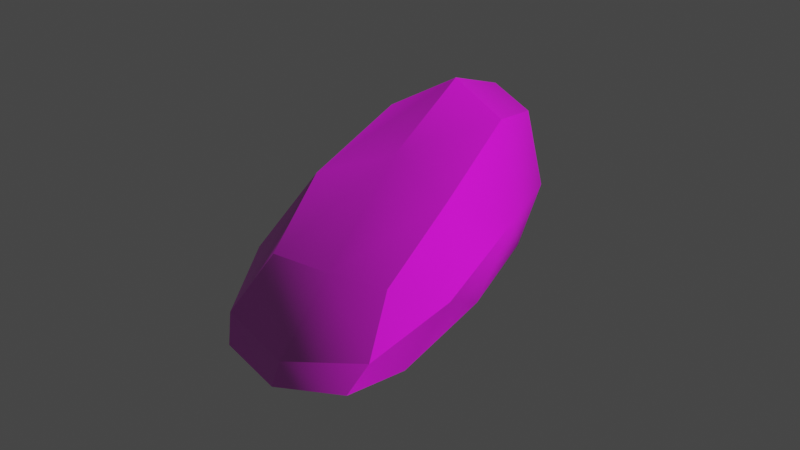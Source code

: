 # Source: rock3.blend  (saved by Blender 3.4.6; exported with 4.5.12 LTS)
import bpy
from mathutils import Matrix  # noqa: F401  (used for matrix-valued properties, if any)

bpy.ops.wm.read_factory_settings(use_empty=True)
scene = bpy.context.scene
scene.name = 'Scene'

# ---- collections
col_collection = bpy.data.collections.new('Collection'); scene.collection.children.link(col_collection)

# ---- images (referenced by path relative to the original .blend; pixels are not part of the script)
import os
ASSET_DIR = os.environ.get("B2B_ASSET_DIR", "")  # directory of the original .blend (textures are referenced by path, not embedded)
HERE = os.path.dirname(os.path.abspath(__file__))  # packed textures are extracted next to this script under _unpacked/

def load_image(name, relpath, width, height, colorspace="sRGB"):
    """Load a texture the original file referenced (path relative to the .blend, or extracted next to this script)."""
    p = next((c for c in (os.path.join(HERE, relpath), os.path.join(ASSET_DIR, relpath)) if relpath and os.path.exists(c)), "")
    if p:
        img = bpy.data.images.load(p, check_existing=True)
        img.name = name
    else:  # same state as the original file: an image datablock whose file is absent (Cycles renders it pink)
        img = bpy.data.images.new(name, width, height)
        img.source = "FILE"
        img.filepath = "//" + (relpath or name)
    img.colorspace_settings.name = colorspace
    return img
img_rocknormalmap2_jpg = load_image('rocknormalmap2.jpg', 'rocknormalmap2.jpg', 1024, 1024, 'sRGB')
img_20230223_142351_jpg_001 = load_image('20230223_142351.jpg.001', '20230223_142351.jpg', 1024, 1024, 'sRGB')

# ---- materials (node trees are filled in below, after node groups)
mat_material = bpy.data.materials.new('Material')
mat_material.alpha_threshold = 0.0
mat_material.use_transparent_shadow = False
mat_material.roughness = 0.5
mat_material.line_color = (0.0, 0.0, 0.0, 1.0)

# ---- node groups
ng_auto_smooth = bpy.data.node_groups.new('Auto Smooth', 'GeometryNodeTree')
_s = ng_auto_smooth.interface.new_socket(name='Geometry', in_out='OUTPUT', socket_type='NodeSocketGeometry')
_s = ng_auto_smooth.interface.new_socket(name='Geometry', in_out='INPUT', socket_type='NodeSocketGeometry')
_s = ng_auto_smooth.interface.new_socket(name='Angle', in_out='INPUT', socket_type='NodeSocketFloat')
_s.subtype = 'ANGLE'
_s.min_value = 0.0
_s.max_value = 3.142
ng_auto_smooth.is_modifier = True
_N = ng_auto_smooth.nodes; _L = ng_auto_smooth.links
n0 = _N.new('NodeGroupOutput'); n0.name = 'Group Output'; n0.location = (480, -100)
n1 = _N.new('NodeGroupInput'); n1.name = 'Group Input'; n1.location = (-420, -300)
n2 = _N.new('NodeGroupInput'); n2.name = 'Group Input.001'; n2.location = (-60, -100)
n3 = _N.new('GeometryNodeSetShadeSmooth'); n3.name = 'Set Shade Smooth'; n3.location = (120, -100)
n3.domain = 'EDGE'
n4 = _N.new('GeometryNodeSetShadeSmooth'); n4.name = 'Set Shade Smooth.001'; n4.location = (300, -100)
n5 = _N.new('GeometryNodeInputMeshEdgeAngle'); n5.name = 'Edge Angle'; n5.location = (-420, -220)
n6 = _N.new('GeometryNodeInputEdgeSmooth'); n6.name = 'Is Edge Smooth'; n6.location = (-60, -160)
n7 = _N.new('GeometryNodeInputShadeSmooth'); n7.name = 'Is Face Smooth'; n7.location = (-240, -340)
n8 = _N.new('FunctionNodeBooleanMath'); n8.name = 'Boolean Math'; n8.location = (-60, -220)
n9 = _N.new('FunctionNodeCompare'); n9.name = 'Compare'; n9.location = (-240, -180)
n9.operation = 'LESS_EQUAL'
_L.new(n5.outputs[0], n9.inputs[0])
_L.new(n4.outputs[0], n0.inputs[0])
_L.new(n1.outputs[1], n9.inputs[1])
_L.new(n9.outputs[0], n8.inputs[0])
_L.new(n7.outputs[0], n8.inputs[1])
_L.new(n2.outputs[0], n3.inputs[0])
_L.new(n6.outputs[0], n3.inputs[1])
_L.new(n3.outputs[0], n4.inputs[0])
_L.new(n8.outputs[0], n3.inputs[2])
n0.is_active_output = True

# ---- material node trees
mat_material.use_nodes = True; mat_material.node_tree.nodes.clear()
_N = mat_material.node_tree.nodes; _L = mat_material.node_tree.links
n0 = _N.new('ShaderNodeTexImage'); n0.name = 'Image Texture.001'; n0.location = (-529, -203)
n0.image = img_rocknormalmap2_jpg
n1 = _N.new('ShaderNodeOutputMaterial'); n1.name = 'Material Output'; n1.location = (355, 137)
n2 = _N.new('ShaderNodeBsdfPrincipled'); n2.name = 'Principled BSDF'; n2.location = (65, 137)
n2.distribution = 'GGX'
n2.subsurface_method = 'RANDOM_WALK_SKIN'
n2.inputs[2].default_value = 1.0
n2.inputs[3].default_value = 1.45
n2.inputs[12].default_value = 1.0
n2.inputs[27].default_value = (0.0, 0.0, 0.0, 1.0)
n2.inputs[28].default_value = 1.0
n3 = _N.new('ShaderNodeNormalMap'); n3.name = 'Normal Map'; n3.location = (-192, -278)
n4 = _N.new('ShaderNodeTexImage'); n4.name = 'Image Texture'; n4.location = (-285, 139)
n4.image = img_20230223_142351_jpg_001
_L.new(n2.outputs[0], n1.inputs[0])
_L.new(n4.outputs[0], n2.inputs[0])
_L.new(n0.outputs[0], n3.inputs[1])
_L.new(n3.outputs[0], n2.inputs[5])
n1.is_active_output = True

# ---- world
world_world = bpy.data.worlds.new('World'); scene.world = world_world
world_world.use_nodes = True; world_world.node_tree.nodes.clear()
_N = world_world.node_tree.nodes; _L = world_world.node_tree.links
n0 = _N.new('ShaderNodeOutputWorld'); n0.name = 'World Output'; n0.location = (300, 300)
n1 = _N.new('ShaderNodeBackground'); n1.name = 'Background'; n1.location = (10, 300)
n1.inputs[0].default_value = (0.05088, 0.05088, 0.05088, 1.0)
_L.new(n1.outputs[0], n0.inputs[0])
n0.is_active_output = True
world_world.color = (0.05088, 0.05088, 0.05088)
world_world.use_sun_shadow = False
world_world.sun_shadow_jitter_overblur = 0.0

# ---- meshes
me_cube = bpy.data.meshes.new('Cube')
me_cube.from_pydata([(0.8999, 0.7588, 1.784), (1.0, 1.0, -1.0), (1.079, -0.4663, 0.2131), (1.0, -1.0, -1.0), (-0.4974, 0.8285, 1.557), (-1.559, 0.7527, -1.069), (-0.7099, -0.6834, 0.2658), (-1.212, -1.19, -0.7505), (0.4444, 1.913, -0.4444), (-0.4444, 1.913, -0.4444), (0.4444, 1.913, 0.4444), (-0.4444, 1.913, 0.4444)], [], [(0, 4, 6, 2), (3, 2, 6, 7), (7, 6, 4, 5), (5, 1, 3, 7), (1, 0, 2, 3), (0, 1, 8, 10), (9, 11, 10, 8), (5, 4, 11, 9), (1, 5, 9, 8), (4, 0, 10, 11)])
me_cube.polygons.foreach_set('use_smooth', [True] * 10)
_uv = me_cube.uv_layers.new(name='UVMap')
_uv.uv.foreach_set('vector', [0.1808, 0.5213, 0.1802, 0.3503, 0.3231, 0.2374, 0.297, 0.6267, 0.5129, 0.8797, 0.297, 0.6267, 0.3231, 0.2374, 0.4854, -0.09095, 0.4854, -0.09095, 0.3231, 0.2374, 0.1802, 0.35, 0.08353, -0.4247, 0.8735, -0.2076, 0.9044, 0.9101, 0.5129, 0.8797, 0.4854, -0.09095, 0.05911, 1.278, 0.1808, 0.5215, 0.297, 0.6267, 0.5129, 0.8797, 0.1808, 0.5215, 0.05911, 1.278, -0.05634, 0.6827, 0.07257, 0.5143, -0.0596, 0.2647, 0.06097, 0.357, 0.07257, 0.5143, -0.05634, 0.6827, 0.08353, -0.4247, 0.1802, 0.35, 0.06097, 0.357, -0.0596, 0.2647, 0.9044, 0.9101, 0.8735, -0.2076, 1.124, 0.2981, 1.118, 0.6848, 0.1802, 0.3503, 0.1808, 0.5213, 0.07257, 0.5143, 0.06097, 0.357])
me_cube.materials.append(mat_material)
me_cube.use_mirror_vertex_groups = False
me_cube.update()

# ---- objects
ob_cube = bpy.data.objects.new('Cube', me_cube)

# ---- transforms, parenting, visibility, modifiers, constraints
ob_cube.location = (0.0, 0.0, 0.0)
ob_cube.lock_rotations_4d = False
ob_cube.empty_display_type = 'ARROWS'
ob_cube.lineart.crease_threshold = 0.0
_m = ob_cube.modifiers.new('Subdivision', 'SUBSURF')
_m.levels = 4
_m.render_levels = 1
_m = ob_cube.modifiers.new('Displace', 'DISPLACE')
_m.mid_level = 0.3806
_m.strength = -0.4
_m = ob_cube.modifiers.new('Auto Smooth', 'NODES')
_m.node_group = ng_auto_smooth
_gi = [s.identifier for s in ng_auto_smooth.interface.items_tree if s.item_type == 'SOCKET' and s.in_out == 'INPUT']
_m[_gi[1]] = 0.5236  # Angle

# ---- collection membership
col_collection.objects.link(ob_cube)

# ---- scene / render settings (as saved in the file)
scene.frame_start = 1; scene.frame_end = 250; scene.frame_set(1)
scene.render.engine = 'BLENDER_EEVEE_NEXT'
scene.cycles.sampling_pattern = 'TABULATED_SOBOL'
scene.cycles.use_light_tree = False
scene.view_settings.view_transform = 'Filmic'
bpy.context.view_layer.update()

# ---- added for rendering (the .blend has no active camera and no usable light): camera, sun
cam_auto = bpy.data.cameras.new('AutoCamera')
cam_auto.lens = 50.0
cam_auto.sensor_width = 36.0
cam_auto.clip_end = 1000.0
ob_auto_camera = bpy.data.objects.new('AutoCamera', cam_auto)
scene.collection.objects.link(ob_auto_camera)
ob_auto_camera.location = (3.41616, -3.60985, 2.82589)
ob_auto_camera.rotation_euler = (1.09748, -7.21219e-08, 0.694738)
scene.camera = ob_auto_camera
light_auto_sun = bpy.data.lights.new('AutoSun', 'SUN')
light_auto_sun.energy = 3.0
light_auto_sun.angle = 0.0523599
ob_auto_sun = bpy.data.objects.new('AutoSun', light_auto_sun)
scene.collection.objects.link(ob_auto_sun)
ob_auto_sun.rotation_euler = (0.872665, 0.174533, 0.523599)
bpy.context.view_layer.update()
